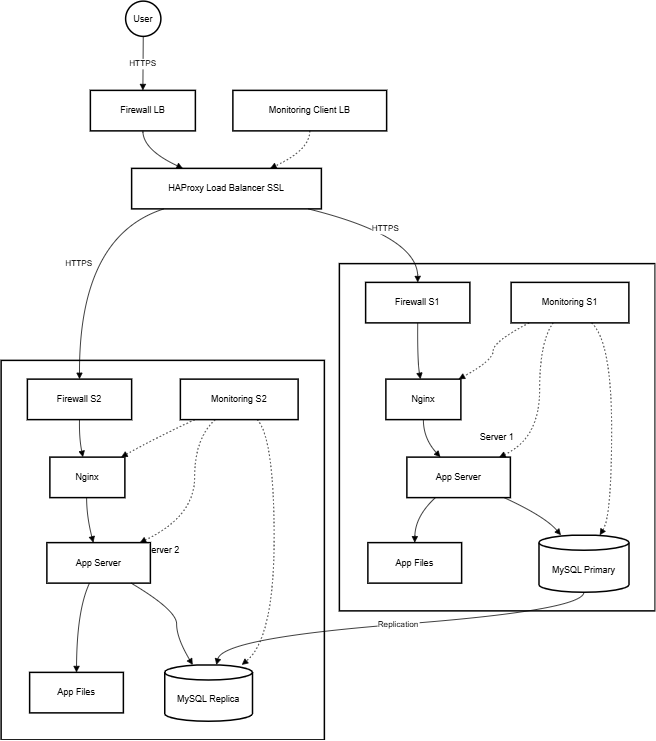

The diagram above was exported from draw.io. Its source (the exported page's mxGraphModel, read from the mxfile embedded in the PNG):
<mxGraphModel dx="1389" dy="749" grid="1" gridSize="10" guides="1" tooltips="1" connect="1" arrows="1" fold="1" page="1" pageScale="1" pageWidth="827" pageHeight="1169" math="0" shadow="0">
  <root>
    <mxCell id="0" />
    <mxCell id="1" parent="0" />
    <mxCell id="O6_hcrlwConSaQUQMYaw-1" value="Server 2" style="whiteSpace=wrap;strokeWidth=2;" vertex="1" parent="1">
      <mxGeometry x="20" y="499" width="431" height="506" as="geometry" />
    </mxCell>
    <mxCell id="O6_hcrlwConSaQUQMYaw-2" value="Server 1" style="whiteSpace=wrap;strokeWidth=2;" vertex="1" parent="1">
      <mxGeometry x="471" y="370" width="421" height="463" as="geometry" />
    </mxCell>
    <mxCell id="O6_hcrlwConSaQUQMYaw-3" value="User" style="ellipse;aspect=fixed;strokeWidth=2;whiteSpace=wrap;" vertex="1" parent="1">
      <mxGeometry x="186" y="20" width="47" height="47" as="geometry" />
    </mxCell>
    <mxCell id="O6_hcrlwConSaQUQMYaw-4" value="Firewall LB" style="whiteSpace=wrap;strokeWidth=2;" vertex="1" parent="1">
      <mxGeometry x="139" y="139" width="140" height="54" as="geometry" />
    </mxCell>
    <mxCell id="O6_hcrlwConSaQUQMYaw-5" value="HAProxy Load Balancer SSL" style="whiteSpace=wrap;strokeWidth=2;" vertex="1" parent="1">
      <mxGeometry x="194" y="243" width="253" height="54" as="geometry" />
    </mxCell>
    <mxCell id="O6_hcrlwConSaQUQMYaw-6" value="Monitoring Client LB" style="whiteSpace=wrap;strokeWidth=2;" vertex="1" parent="1">
      <mxGeometry x="329" y="139" width="205" height="54" as="geometry" />
    </mxCell>
    <mxCell id="O6_hcrlwConSaQUQMYaw-7" value="Firewall S1" style="whiteSpace=wrap;strokeWidth=2;" vertex="1" parent="1">
      <mxGeometry x="506" y="395" width="139" height="54" as="geometry" />
    </mxCell>
    <mxCell id="O6_hcrlwConSaQUQMYaw-8" value="Nginx" style="whiteSpace=wrap;strokeWidth=2;" vertex="1" parent="1">
      <mxGeometry x="533" y="524" width="100" height="54" as="geometry" />
    </mxCell>
    <mxCell id="O6_hcrlwConSaQUQMYaw-9" value="App Server" style="whiteSpace=wrap;strokeWidth=2;" vertex="1" parent="1">
      <mxGeometry x="561" y="628" width="138" height="54" as="geometry" />
    </mxCell>
    <mxCell id="O6_hcrlwConSaQUQMYaw-10" value="App Files" style="whiteSpace=wrap;strokeWidth=2;" vertex="1" parent="1">
      <mxGeometry x="509" y="742" width="125" height="54" as="geometry" />
    </mxCell>
    <mxCell id="O6_hcrlwConSaQUQMYaw-11" value="MySQL Primary" style="shape=cylinder3;boundedLbl=1;backgroundOutline=1;size=10;strokeWidth=2;whiteSpace=wrap;" vertex="1" parent="1">
      <mxGeometry x="737" y="732" width="120" height="76" as="geometry" />
    </mxCell>
    <mxCell id="O6_hcrlwConSaQUQMYaw-12" value="Monitoring S1" style="whiteSpace=wrap;strokeWidth=2;" vertex="1" parent="1">
      <mxGeometry x="700" y="395" width="157" height="54" as="geometry" />
    </mxCell>
    <mxCell id="O6_hcrlwConSaQUQMYaw-13" value="Firewall S2" style="whiteSpace=wrap;strokeWidth=2;" vertex="1" parent="1">
      <mxGeometry x="55" y="524" width="139" height="54" as="geometry" />
    </mxCell>
    <mxCell id="O6_hcrlwConSaQUQMYaw-14" value="Nginx" style="whiteSpace=wrap;strokeWidth=2;" vertex="1" parent="1">
      <mxGeometry x="85" y="628" width="100" height="54" as="geometry" />
    </mxCell>
    <mxCell id="O6_hcrlwConSaQUQMYaw-15" value="App Server" style="whiteSpace=wrap;strokeWidth=2;" vertex="1" parent="1">
      <mxGeometry x="81" y="742" width="138" height="54" as="geometry" />
    </mxCell>
    <mxCell id="O6_hcrlwConSaQUQMYaw-16" value="App Files" style="whiteSpace=wrap;strokeWidth=2;" vertex="1" parent="1">
      <mxGeometry x="58" y="915" width="125" height="54" as="geometry" />
    </mxCell>
    <mxCell id="O6_hcrlwConSaQUQMYaw-17" value="MySQL Replica" style="shape=cylinder3;boundedLbl=1;backgroundOutline=1;size=10;strokeWidth=2;whiteSpace=wrap;" vertex="1" parent="1">
      <mxGeometry x="238" y="905" width="117" height="75" as="geometry" />
    </mxCell>
    <mxCell id="O6_hcrlwConSaQUQMYaw-18" value="Monitoring S2" style="whiteSpace=wrap;strokeWidth=2;" vertex="1" parent="1">
      <mxGeometry x="259" y="524" width="157" height="54" as="geometry" />
    </mxCell>
    <mxCell id="O6_hcrlwConSaQUQMYaw-19" value="HTTPS" style="curved=1;startArrow=none;endArrow=block;exitX=0.49;exitY=1;entryX=0.5;entryY=0;rounded=0;" edge="1" parent="1" source="O6_hcrlwConSaQUQMYaw-3" target="O6_hcrlwConSaQUQMYaw-4">
      <mxGeometry relative="1" as="geometry">
        <Array as="points" />
      </mxGeometry>
    </mxCell>
    <mxCell id="O6_hcrlwConSaQUQMYaw-20" value="" style="curved=1;startArrow=none;endArrow=block;exitX=0.5;exitY=1;entryX=0.27;entryY=0;rounded=0;" edge="1" parent="1" source="O6_hcrlwConSaQUQMYaw-4" target="O6_hcrlwConSaQUQMYaw-5">
      <mxGeometry relative="1" as="geometry">
        <Array as="points">
          <mxPoint x="209" y="218" />
        </Array>
      </mxGeometry>
    </mxCell>
    <mxCell id="O6_hcrlwConSaQUQMYaw-21" value="HTTPS" style="curved=1;startArrow=none;endArrow=block;exitX=0.93;exitY=1;entryX=0.5;entryY=-0.01;rounded=0;" edge="1" parent="1" source="O6_hcrlwConSaQUQMYaw-5" target="O6_hcrlwConSaQUQMYaw-7">
      <mxGeometry relative="1" as="geometry">
        <Array as="points">
          <mxPoint x="575" y="333" />
        </Array>
      </mxGeometry>
    </mxCell>
    <mxCell id="O6_hcrlwConSaQUQMYaw-22" value="HTTPS" style="curved=1;startArrow=none;endArrow=block;exitX=0.17;exitY=1;entryX=0.5;entryY=-0.01;rounded=0;" edge="1" parent="1" source="O6_hcrlwConSaQUQMYaw-5" target="O6_hcrlwConSaQUQMYaw-13">
      <mxGeometry relative="1" as="geometry">
        <Array as="points">
          <mxPoint x="124" y="333" />
        </Array>
      </mxGeometry>
    </mxCell>
    <mxCell id="O6_hcrlwConSaQUQMYaw-23" value="" style="curved=1;startArrow=none;endArrow=block;exitX=0.5;exitY=0.99;entryX=0.46;entryY=-0.01;rounded=0;" edge="1" parent="1" source="O6_hcrlwConSaQUQMYaw-7" target="O6_hcrlwConSaQUQMYaw-8">
      <mxGeometry relative="1" as="geometry">
        <Array as="points">
          <mxPoint x="575" y="499" />
        </Array>
      </mxGeometry>
    </mxCell>
    <mxCell id="O6_hcrlwConSaQUQMYaw-24" value="" style="curved=1;startArrow=none;endArrow=block;exitX=0.5;exitY=0.99;entryX=0.32;entryY=-0.01;rounded=0;" edge="1" parent="1" source="O6_hcrlwConSaQUQMYaw-8" target="O6_hcrlwConSaQUQMYaw-9">
      <mxGeometry relative="1" as="geometry">
        <Array as="points">
          <mxPoint x="583" y="603" />
        </Array>
      </mxGeometry>
    </mxCell>
    <mxCell id="O6_hcrlwConSaQUQMYaw-25" value="" style="curved=1;startArrow=none;endArrow=block;exitX=0.28;exitY=0.99;entryX=0.5;entryY=0.01;rounded=0;" edge="1" parent="1" source="O6_hcrlwConSaQUQMYaw-9" target="O6_hcrlwConSaQUQMYaw-10">
      <mxGeometry relative="1" as="geometry">
        <Array as="points">
          <mxPoint x="572" y="707" />
        </Array>
      </mxGeometry>
    </mxCell>
    <mxCell id="O6_hcrlwConSaQUQMYaw-26" value="" style="curved=1;startArrow=none;endArrow=block;exitX=0.93;exitY=0.99;entryX=0.24;entryY=-0.01;rounded=0;" edge="1" parent="1" source="O6_hcrlwConSaQUQMYaw-9" target="O6_hcrlwConSaQUQMYaw-11">
      <mxGeometry relative="1" as="geometry">
        <Array as="points">
          <mxPoint x="745" y="707" />
        </Array>
      </mxGeometry>
    </mxCell>
    <mxCell id="O6_hcrlwConSaQUQMYaw-27" value="" style="curved=1;startArrow=none;endArrow=block;exitX=0.5;exitY=0.99;entryX=0.44;entryY=-0.01;rounded=0;" edge="1" parent="1" source="O6_hcrlwConSaQUQMYaw-13" target="O6_hcrlwConSaQUQMYaw-14">
      <mxGeometry relative="1" as="geometry">
        <Array as="points">
          <mxPoint x="124" y="603" />
        </Array>
      </mxGeometry>
    </mxCell>
    <mxCell id="O6_hcrlwConSaQUQMYaw-28" value="" style="curved=1;startArrow=none;endArrow=block;exitX=0.49;exitY=0.99;entryX=0.45;entryY=0.01;rounded=0;" edge="1" parent="1" source="O6_hcrlwConSaQUQMYaw-14" target="O6_hcrlwConSaQUQMYaw-15">
      <mxGeometry relative="1" as="geometry">
        <Array as="points">
          <mxPoint x="134" y="707" />
        </Array>
      </mxGeometry>
    </mxCell>
    <mxCell id="O6_hcrlwConSaQUQMYaw-29" value="" style="curved=1;startArrow=none;endArrow=block;exitX=0.41;exitY=1.01;entryX=0.5;entryY=0.01;rounded=0;" edge="1" parent="1" source="O6_hcrlwConSaQUQMYaw-15" target="O6_hcrlwConSaQUQMYaw-16">
      <mxGeometry relative="1" as="geometry">
        <Array as="points">
          <mxPoint x="121" y="832" />
        </Array>
      </mxGeometry>
    </mxCell>
    <mxCell id="O6_hcrlwConSaQUQMYaw-30" value="" style="curved=1;startArrow=none;endArrow=block;exitX=0.82;exitY=1.01;entryX=0.32;entryY=0;rounded=0;" edge="1" parent="1" source="O6_hcrlwConSaQUQMYaw-15" target="O6_hcrlwConSaQUQMYaw-17">
      <mxGeometry relative="1" as="geometry">
        <Array as="points">
          <mxPoint x="254" y="832" />
          <mxPoint x="254" y="869" />
        </Array>
      </mxGeometry>
    </mxCell>
    <mxCell id="O6_hcrlwConSaQUQMYaw-31" value="Replication" style="curved=1;startArrow=none;endArrow=block;exitX=0.5;exitY=0.99;entryX=0.59;entryY=0;rounded=0;" edge="1" parent="1" source="O6_hcrlwConSaQUQMYaw-11" target="O6_hcrlwConSaQUQMYaw-17">
      <mxGeometry relative="1" as="geometry">
        <Array as="points">
          <mxPoint x="797" y="832" />
          <mxPoint x="316" y="869" />
        </Array>
      </mxGeometry>
    </mxCell>
    <mxCell id="O6_hcrlwConSaQUQMYaw-32" value="" style="curved=1;dashed=1;dashPattern=2 3;startArrow=none;endArrow=block;exitX=0.5;exitY=1;entryX=0.73;entryY=0;rounded=0;" edge="1" parent="1" source="O6_hcrlwConSaQUQMYaw-6" target="O6_hcrlwConSaQUQMYaw-5">
      <mxGeometry relative="1" as="geometry">
        <Array as="points">
          <mxPoint x="432" y="218" />
        </Array>
      </mxGeometry>
    </mxCell>
    <mxCell id="O6_hcrlwConSaQUQMYaw-33" value="" style="curved=1;dashed=1;dashPattern=2 3;startArrow=none;endArrow=block;exitX=0.16;exitY=0.99;entryX=0.98;entryY=-0.01;rounded=0;" edge="1" parent="1" source="O6_hcrlwConSaQUQMYaw-12" target="O6_hcrlwConSaQUQMYaw-8">
      <mxGeometry relative="1" as="geometry">
        <Array as="points">
          <mxPoint x="676" y="474" />
          <mxPoint x="676" y="499" />
        </Array>
      </mxGeometry>
    </mxCell>
    <mxCell id="O6_hcrlwConSaQUQMYaw-34" value="" style="curved=1;dashed=1;dashPattern=2 3;startArrow=none;endArrow=block;exitX=0.36;exitY=0.99;entryX=0.9;entryY=-0.01;rounded=0;" edge="1" parent="1" source="O6_hcrlwConSaQUQMYaw-12" target="O6_hcrlwConSaQUQMYaw-9">
      <mxGeometry relative="1" as="geometry">
        <Array as="points">
          <mxPoint x="738" y="474" />
          <mxPoint x="738" y="603" />
        </Array>
      </mxGeometry>
    </mxCell>
    <mxCell id="O6_hcrlwConSaQUQMYaw-35" value="" style="curved=1;dashed=1;dashPattern=2 3;startArrow=none;endArrow=block;exitX=0.68;exitY=0.99;entryX=0.68;entryY=-0.01;rounded=0;" edge="1" parent="1" source="O6_hcrlwConSaQUQMYaw-12" target="O6_hcrlwConSaQUQMYaw-11">
      <mxGeometry relative="1" as="geometry">
        <Array as="points">
          <mxPoint x="834" y="474" />
          <mxPoint x="834" y="707" />
        </Array>
      </mxGeometry>
    </mxCell>
    <mxCell id="O6_hcrlwConSaQUQMYaw-36" value="" style="curved=1;dashed=1;dashPattern=2 3;startArrow=none;endArrow=block;exitX=0.13;exitY=0.99;entryX=0.96;entryY=-0.01;rounded=0;" edge="1" parent="1" source="O6_hcrlwConSaQUQMYaw-18" target="O6_hcrlwConSaQUQMYaw-14">
      <mxGeometry relative="1" as="geometry">
        <Array as="points">
          <mxPoint x="225" y="603" />
        </Array>
      </mxGeometry>
    </mxCell>
    <mxCell id="O6_hcrlwConSaQUQMYaw-37" value="" style="curved=1;dashed=1;dashPattern=2 3;startArrow=none;endArrow=block;exitX=0.3;exitY=0.99;entryX=0.89;entryY=0.01;rounded=0;" edge="1" parent="1" source="O6_hcrlwConSaQUQMYaw-18" target="O6_hcrlwConSaQUQMYaw-15">
      <mxGeometry relative="1" as="geometry">
        <Array as="points">
          <mxPoint x="278" y="603" />
          <mxPoint x="278" y="707" />
        </Array>
      </mxGeometry>
    </mxCell>
    <mxCell id="O6_hcrlwConSaQUQMYaw-38" value="" style="curved=1;dashed=1;dashPattern=2 3;startArrow=none;endArrow=block;exitX=0.65;exitY=0.99;entryX=0.88;entryY=0;rounded=0;" edge="1" parent="1" source="O6_hcrlwConSaQUQMYaw-18" target="O6_hcrlwConSaQUQMYaw-17">
      <mxGeometry relative="1" as="geometry">
        <Array as="points">
          <mxPoint x="384" y="603" />
          <mxPoint x="384" y="869" />
        </Array>
      </mxGeometry>
    </mxCell>
  </root>
</mxGraphModel>